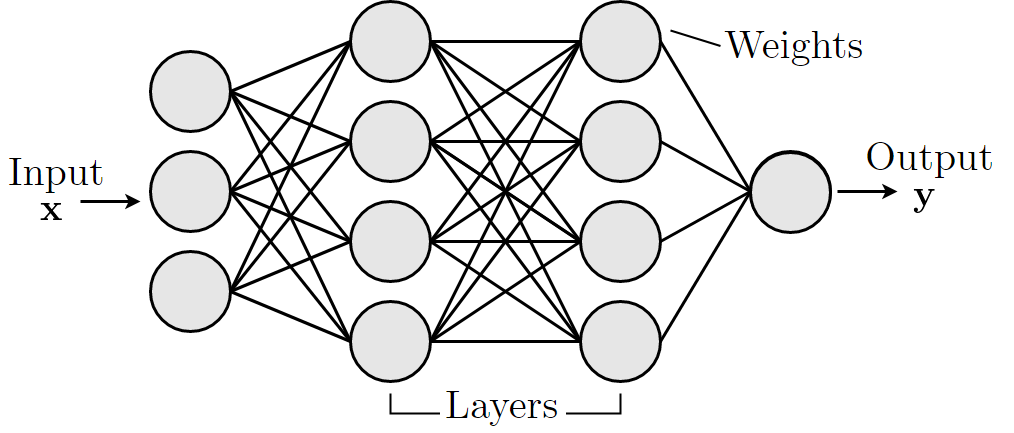

The diagram above was exported from draw.io. Its source (the exported page's mxGraphModel, read from the mxfile embedded in the PNG):
<mxGraphModel dx="2249" dy="755" grid="1" gridSize="10" guides="1" tooltips="1" connect="1" arrows="1" fold="1" page="1" pageScale="1" pageWidth="827" pageHeight="1169" math="0" shadow="0">
  <root>
    <mxCell id="0" />
    <mxCell id="1" parent="0" />
    <mxCell id="2" value="" style="shape=partialRectangle;whiteSpace=wrap;html=1;bottom=1;right=1;left=1;top=0;fillColor=none;routingCenterX=-0.5;strokeWidth=2;" vertex="1" parent="1">
      <mxGeometry x="310" y="552" width="230" height="20" as="geometry" />
    </mxCell>
    <mxCell id="3" value="" style="shape=image;verticalLabelPosition=bottom;labelBackgroundColor=#ffffff;verticalAlign=top;aspect=fixed;imageAspect=0;image=data:image/png,(base64 omitted: 2420 chars);" vertex="1" parent="1">
      <mxGeometry x="777" y="290" width="156" height="55" as="geometry" />
    </mxCell>
    <mxCell id="4" value="" style="shape=image;verticalLabelPosition=bottom;labelBackgroundColor=#ffffff;verticalAlign=top;aspect=fixed;imageAspect=0;image=data:image/png,(base64 omitted: 1692 chars);" vertex="1" parent="1">
      <mxGeometry x="-80" y="306" width="109" height="54" as="geometry" />
    </mxCell>
    <mxCell id="5" value="" style="ellipse;whiteSpace=wrap;html=1;aspect=fixed;strokeWidth=3;fillColor=#E6E6E6;" vertex="1" parent="1">
      <mxGeometry x="270" y="460" width="80" height="80" as="geometry" />
    </mxCell>
    <mxCell id="6" value="" style="ellipse;whiteSpace=wrap;html=1;aspect=fixed;strokeWidth=3;fillColor=#E6E6E6;" vertex="1" parent="1">
      <mxGeometry x="270" y="360" width="80" height="80" as="geometry" />
    </mxCell>
    <mxCell id="7" value="" style="ellipse;whiteSpace=wrap;html=1;aspect=fixed;fontStyle=1;strokeWidth=3;fillColor=#E6E6E6;" vertex="1" parent="1">
      <mxGeometry x="270" y="260" width="80" height="80" as="geometry" />
    </mxCell>
    <mxCell id="8" value="" style="ellipse;whiteSpace=wrap;html=1;aspect=fixed;strokeWidth=3;fillColor=#E6E6E6;" vertex="1" parent="1">
      <mxGeometry x="270" y="160" width="80" height="80" as="geometry" />
    </mxCell>
    <mxCell id="9" value="" style="ellipse;whiteSpace=wrap;html=1;aspect=fixed;strokeWidth=3;fillColor=#E6E6E6;" vertex="1" parent="1">
      <mxGeometry x="500" y="460" width="80" height="80" as="geometry" />
    </mxCell>
    <mxCell id="10" value="" style="ellipse;whiteSpace=wrap;html=1;aspect=fixed;strokeWidth=3;fillColor=#E6E6E6;" vertex="1" parent="1">
      <mxGeometry x="500" y="360" width="80" height="80" as="geometry" />
    </mxCell>
    <mxCell id="11" value="" style="ellipse;whiteSpace=wrap;html=1;aspect=fixed;fontStyle=1;strokeWidth=3;fillColor=#E6E6E6;" vertex="1" parent="1">
      <mxGeometry x="500" y="260" width="80" height="80" as="geometry" />
    </mxCell>
    <mxCell id="12" value="" style="ellipse;whiteSpace=wrap;html=1;aspect=fixed;strokeWidth=3;fillColor=#E6E6E6;" vertex="1" parent="1">
      <mxGeometry x="500" y="160" width="80" height="80" as="geometry" />
    </mxCell>
    <mxCell id="13" value="" style="ellipse;whiteSpace=wrap;html=1;aspect=fixed;strokeWidth=3;fillColor=#E6E6E6;" vertex="1" parent="1">
      <mxGeometry x="70" y="410" width="80" height="80" as="geometry" />
    </mxCell>
    <mxCell id="14" value="" style="ellipse;whiteSpace=wrap;html=1;aspect=fixed;strokeWidth=3;fillColor=#E6E6E6;" vertex="1" parent="1">
      <mxGeometry x="70" y="310" width="80" height="80" as="geometry" />
    </mxCell>
    <mxCell id="15" value="" style="ellipse;whiteSpace=wrap;html=1;aspect=fixed;fontStyle=1;strokeWidth=3;fillColor=#E6E6E6;" vertex="1" parent="1">
      <mxGeometry x="70" y="210" width="80" height="80" as="geometry" />
    </mxCell>
    <mxCell id="16" value="" style="ellipse;whiteSpace=wrap;html=1;aspect=fixed;strokeWidth=3;" vertex="1" parent="1">
      <mxGeometry x="670" y="310" width="80" height="80" as="geometry" />
    </mxCell>
    <mxCell id="17" value="" style="endArrow=none;html=1;exitX=1;exitY=0.5;exitDx=0;exitDy=0;entryX=0;entryY=0.5;entryDx=0;entryDy=0;strokeWidth=3;" edge="1" source="15" target="8" parent="1">
      <mxGeometry width="50" height="50" relative="1" as="geometry">
        <mxPoint x="390" y="410" as="sourcePoint" />
        <mxPoint x="250" y="190" as="targetPoint" />
      </mxGeometry>
    </mxCell>
    <mxCell id="18" value="" style="endArrow=none;html=1;exitX=1;exitY=0.5;exitDx=0;exitDy=0;entryX=0;entryY=0.5;entryDx=0;entryDy=0;strokeWidth=3;" edge="1" source="15" target="7" parent="1">
      <mxGeometry width="50" height="50" relative="1" as="geometry">
        <mxPoint x="160" y="260" as="sourcePoint" />
        <mxPoint x="280" y="210" as="targetPoint" />
      </mxGeometry>
    </mxCell>
    <mxCell id="19" value="" style="endArrow=none;html=1;exitX=1;exitY=0.5;exitDx=0;exitDy=0;entryX=0;entryY=0.5;entryDx=0;entryDy=0;strokeWidth=3;" edge="1" source="15" target="6" parent="1">
      <mxGeometry width="50" height="50" relative="1" as="geometry">
        <mxPoint x="160" y="260" as="sourcePoint" />
        <mxPoint x="280" y="310" as="targetPoint" />
      </mxGeometry>
    </mxCell>
    <mxCell id="20" value="" style="endArrow=none;html=1;exitX=1;exitY=0.5;exitDx=0;exitDy=0;entryX=0;entryY=0.5;entryDx=0;entryDy=0;strokeWidth=3;" edge="1" source="15" target="5" parent="1">
      <mxGeometry width="50" height="50" relative="1" as="geometry">
        <mxPoint x="160" y="260" as="sourcePoint" />
        <mxPoint x="280" y="410" as="targetPoint" />
      </mxGeometry>
    </mxCell>
    <mxCell id="21" value="" style="endArrow=none;html=1;exitX=1;exitY=0.5;exitDx=0;exitDy=0;entryX=0;entryY=0.5;entryDx=0;entryDy=0;strokeWidth=3;" edge="1" source="14" target="7" parent="1">
      <mxGeometry width="50" height="50" relative="1" as="geometry">
        <mxPoint x="160" y="260" as="sourcePoint" />
        <mxPoint x="280" y="510" as="targetPoint" />
      </mxGeometry>
    </mxCell>
    <mxCell id="22" value="" style="endArrow=none;html=1;exitX=1;exitY=0.5;exitDx=0;exitDy=0;entryX=0;entryY=0.5;entryDx=0;entryDy=0;strokeWidth=3;" edge="1" source="14" target="6" parent="1">
      <mxGeometry width="50" height="50" relative="1" as="geometry">
        <mxPoint x="160" y="360" as="sourcePoint" />
        <mxPoint x="280" y="310" as="targetPoint" />
      </mxGeometry>
    </mxCell>
    <mxCell id="23" value="" style="endArrow=none;html=1;exitX=1;exitY=0.5;exitDx=0;exitDy=0;entryX=0;entryY=0.5;entryDx=0;entryDy=0;strokeWidth=3;" edge="1" source="14" target="5" parent="1">
      <mxGeometry width="50" height="50" relative="1" as="geometry">
        <mxPoint x="140" y="370" as="sourcePoint" />
        <mxPoint x="260" y="420" as="targetPoint" />
      </mxGeometry>
    </mxCell>
    <mxCell id="24" value="" style="endArrow=none;html=1;exitX=1;exitY=0.5;exitDx=0;exitDy=0;entryX=0;entryY=0.5;entryDx=0;entryDy=0;strokeWidth=3;" edge="1" source="13" target="5" parent="1">
      <mxGeometry width="50" height="50" relative="1" as="geometry">
        <mxPoint x="160" y="360" as="sourcePoint" />
        <mxPoint x="220" y="500" as="targetPoint" />
      </mxGeometry>
    </mxCell>
    <mxCell id="25" value="" style="endArrow=none;html=1;exitX=1;exitY=0.5;exitDx=0;exitDy=0;entryX=0;entryY=0.5;entryDx=0;entryDy=0;strokeWidth=3;" edge="1" source="13" target="6" parent="1">
      <mxGeometry width="50" height="50" relative="1" as="geometry">
        <mxPoint x="160" y="460" as="sourcePoint" />
        <mxPoint x="280" y="510" as="targetPoint" />
      </mxGeometry>
    </mxCell>
    <mxCell id="26" value="" style="endArrow=none;html=1;exitX=1;exitY=0.5;exitDx=0;exitDy=0;entryX=0;entryY=0.5;entryDx=0;entryDy=0;strokeWidth=3;" edge="1" source="13" target="7" parent="1">
      <mxGeometry width="50" height="50" relative="1" as="geometry">
        <mxPoint x="160" y="460" as="sourcePoint" />
        <mxPoint x="280" y="410" as="targetPoint" />
      </mxGeometry>
    </mxCell>
    <mxCell id="27" value="" style="endArrow=none;html=1;exitX=1;exitY=0.5;exitDx=0;exitDy=0;entryX=0;entryY=0.5;entryDx=0;entryDy=0;strokeWidth=3;" edge="1" source="13" target="8" parent="1">
      <mxGeometry width="50" height="50" relative="1" as="geometry">
        <mxPoint x="160" y="460" as="sourcePoint" />
        <mxPoint x="280" y="310" as="targetPoint" />
      </mxGeometry>
    </mxCell>
    <mxCell id="28" value="" style="endArrow=none;html=1;exitX=1;exitY=0.5;exitDx=0;exitDy=0;entryX=0;entryY=0.5;entryDx=0;entryDy=0;strokeWidth=3;" edge="1" source="14" target="8" parent="1">
      <mxGeometry width="50" height="50" relative="1" as="geometry">
        <mxPoint x="160" y="260" as="sourcePoint" />
        <mxPoint x="280" y="210" as="targetPoint" />
      </mxGeometry>
    </mxCell>
    <mxCell id="29" value="" style="endArrow=none;html=1;exitX=1;exitY=0.5;exitDx=0;exitDy=0;entryX=0;entryY=0.5;entryDx=0;entryDy=0;strokeWidth=3;" edge="1" target="12" parent="1">
      <mxGeometry width="50" height="50" relative="1" as="geometry">
        <mxPoint x="350" y="200" as="sourcePoint" />
        <mxPoint x="470" y="150" as="targetPoint" />
      </mxGeometry>
    </mxCell>
    <mxCell id="30" value="" style="endArrow=none;html=1;entryX=0;entryY=0.5;entryDx=0;entryDy=0;strokeWidth=3;" edge="1" target="11" parent="1">
      <mxGeometry width="50" height="50" relative="1" as="geometry">
        <mxPoint x="350" y="200" as="sourcePoint" />
        <mxPoint x="510" y="150" as="targetPoint" />
      </mxGeometry>
    </mxCell>
    <mxCell id="31" value="" style="endArrow=none;html=1;entryX=0;entryY=0.5;entryDx=0;entryDy=0;exitX=1;exitY=0.5;exitDx=0;exitDy=0;strokeWidth=3;" edge="1" source="8" target="10" parent="1">
      <mxGeometry width="50" height="50" relative="1" as="geometry">
        <mxPoint x="360" y="210" as="sourcePoint" />
        <mxPoint x="510" y="310" as="targetPoint" />
      </mxGeometry>
    </mxCell>
    <mxCell id="32" value="" style="endArrow=none;html=1;entryX=0;entryY=0.5;entryDx=0;entryDy=0;exitX=1;exitY=0.5;exitDx=0;exitDy=0;strokeWidth=3;" edge="1" source="8" target="9" parent="1">
      <mxGeometry width="50" height="50" relative="1" as="geometry">
        <mxPoint x="360" y="210" as="sourcePoint" />
        <mxPoint x="510" y="410" as="targetPoint" />
      </mxGeometry>
    </mxCell>
    <mxCell id="33" value="" style="endArrow=none;html=1;entryX=0;entryY=0.5;entryDx=0;entryDy=0;exitX=1;exitY=0.5;exitDx=0;exitDy=0;strokeWidth=3;" edge="1" source="7" target="12" parent="1">
      <mxGeometry width="50" height="50" relative="1" as="geometry">
        <mxPoint x="360" y="210" as="sourcePoint" />
        <mxPoint x="510" y="510" as="targetPoint" />
      </mxGeometry>
    </mxCell>
    <mxCell id="34" value="" style="endArrow=none;html=1;entryX=0;entryY=0.5;entryDx=0;entryDy=0;exitX=1;exitY=0.5;exitDx=0;exitDy=0;strokeWidth=3;" edge="1" source="7" target="11" parent="1">
      <mxGeometry width="50" height="50" relative="1" as="geometry">
        <mxPoint x="360" y="310" as="sourcePoint" />
        <mxPoint x="510" y="210" as="targetPoint" />
      </mxGeometry>
    </mxCell>
    <mxCell id="35" value="" style="endArrow=none;html=1;entryX=0;entryY=0.5;entryDx=0;entryDy=0;exitX=1;exitY=0.5;exitDx=0;exitDy=0;strokeWidth=3;" edge="1" source="7" target="10" parent="1">
      <mxGeometry width="50" height="50" relative="1" as="geometry">
        <mxPoint x="360" y="310" as="sourcePoint" />
        <mxPoint x="510" y="310" as="targetPoint" />
      </mxGeometry>
    </mxCell>
    <mxCell id="36" value="" style="endArrow=none;html=1;entryX=0;entryY=0.5;entryDx=0;entryDy=0;exitX=1;exitY=0.5;exitDx=0;exitDy=0;strokeWidth=3;" edge="1" source="7" target="10" parent="1">
      <mxGeometry width="50" height="50" relative="1" as="geometry">
        <mxPoint x="360" y="310" as="sourcePoint" />
        <mxPoint x="510" y="410" as="targetPoint" />
      </mxGeometry>
    </mxCell>
    <mxCell id="37" value="" style="endArrow=none;html=1;exitX=1;exitY=0.5;exitDx=0;exitDy=0;strokeWidth=3;" edge="1" source="6" parent="1">
      <mxGeometry width="50" height="50" relative="1" as="geometry">
        <mxPoint x="360" y="310" as="sourcePoint" />
        <mxPoint x="500" y="400" as="targetPoint" />
      </mxGeometry>
    </mxCell>
    <mxCell id="38" value="" style="endArrow=none;html=1;exitX=1;exitY=0.5;exitDx=0;exitDy=0;entryX=0;entryY=0.5;entryDx=0;entryDy=0;strokeWidth=3;" edge="1" source="7" target="9" parent="1">
      <mxGeometry width="50" height="50" relative="1" as="geometry">
        <mxPoint x="360" y="410" as="sourcePoint" />
        <mxPoint x="510" y="410" as="targetPoint" />
      </mxGeometry>
    </mxCell>
    <mxCell id="39" value="" style="endArrow=none;html=1;exitX=1;exitY=0.5;exitDx=0;exitDy=0;entryX=0;entryY=0.5;entryDx=0;entryDy=0;strokeWidth=3;" edge="1" source="6" target="11" parent="1">
      <mxGeometry width="50" height="50" relative="1" as="geometry">
        <mxPoint x="360" y="310" as="sourcePoint" />
        <mxPoint x="510" y="510" as="targetPoint" />
      </mxGeometry>
    </mxCell>
    <mxCell id="40" value="" style="endArrow=none;html=1;exitX=1;exitY=0.5;exitDx=0;exitDy=0;entryX=0;entryY=0.5;entryDx=0;entryDy=0;strokeWidth=3;" edge="1" source="6" target="12" parent="1">
      <mxGeometry width="50" height="50" relative="1" as="geometry">
        <mxPoint x="360" y="410" as="sourcePoint" />
        <mxPoint x="510" y="310" as="targetPoint" />
      </mxGeometry>
    </mxCell>
    <mxCell id="41" value="" style="endArrow=none;html=1;entryX=0;entryY=0.5;entryDx=0;entryDy=0;strokeWidth=3;" edge="1" target="9" parent="1">
      <mxGeometry width="50" height="50" relative="1" as="geometry">
        <mxPoint x="350" y="400" as="sourcePoint" />
        <mxPoint x="510" y="210" as="targetPoint" />
      </mxGeometry>
    </mxCell>
    <mxCell id="42" value="" style="endArrow=none;html=1;exitX=1;exitY=0.5;exitDx=0;exitDy=0;strokeWidth=3;" edge="1" source="5" parent="1">
      <mxGeometry width="50" height="50" relative="1" as="geometry">
        <mxPoint x="360" y="410" as="sourcePoint" />
        <mxPoint x="500" y="500" as="targetPoint" />
      </mxGeometry>
    </mxCell>
    <mxCell id="43" value="" style="endArrow=none;html=1;entryX=0;entryY=0.5;entryDx=0;entryDy=0;exitX=1;exitY=0.5;exitDx=0;exitDy=0;strokeWidth=3;" edge="1" source="5" target="10" parent="1">
      <mxGeometry width="50" height="50" relative="1" as="geometry">
        <mxPoint x="370" y="420" as="sourcePoint" />
        <mxPoint x="520" y="520" as="targetPoint" />
      </mxGeometry>
    </mxCell>
    <mxCell id="44" value="" style="endArrow=none;html=1;entryX=0;entryY=0.5;entryDx=0;entryDy=0;exitX=1;exitY=0.5;exitDx=0;exitDy=0;strokeWidth=3;" edge="1" source="5" target="11" parent="1">
      <mxGeometry width="50" height="50" relative="1" as="geometry">
        <mxPoint x="360" y="510" as="sourcePoint" />
        <mxPoint x="510" y="410" as="targetPoint" />
      </mxGeometry>
    </mxCell>
    <mxCell id="45" value="" style="endArrow=none;html=1;strokeWidth=3;" edge="1" parent="1">
      <mxGeometry width="50" height="50" relative="1" as="geometry">
        <mxPoint x="350" y="500" as="sourcePoint" />
        <mxPoint x="500" y="200" as="targetPoint" />
      </mxGeometry>
    </mxCell>
    <mxCell id="46" value="" style="endArrow=none;html=1;entryX=0;entryY=0.5;entryDx=0;entryDy=0;exitX=1;exitY=0.5;exitDx=0;exitDy=0;strokeWidth=3;" edge="1" source="9" target="16" parent="1">
      <mxGeometry width="50" height="50" relative="1" as="geometry">
        <mxPoint x="370" y="520" as="sourcePoint" />
        <mxPoint x="520" y="320" as="targetPoint" />
      </mxGeometry>
    </mxCell>
    <mxCell id="47" value="" style="endArrow=none;html=1;entryX=0;entryY=0.5;entryDx=0;entryDy=0;exitX=1;exitY=0.5;exitDx=0;exitDy=0;strokeWidth=3;" edge="1" source="10" target="16" parent="1">
      <mxGeometry width="50" height="50" relative="1" as="geometry">
        <mxPoint x="590" y="510" as="sourcePoint" />
        <mxPoint x="740" y="360" as="targetPoint" />
      </mxGeometry>
    </mxCell>
    <mxCell id="48" value="" style="endArrow=none;html=1;entryX=0;entryY=0.5;entryDx=0;entryDy=0;exitX=1;exitY=0.5;exitDx=0;exitDy=0;strokeWidth=3;" edge="1" source="11" target="16" parent="1">
      <mxGeometry width="50" height="50" relative="1" as="geometry">
        <mxPoint x="590" y="410" as="sourcePoint" />
        <mxPoint x="740" y="360" as="targetPoint" />
      </mxGeometry>
    </mxCell>
    <mxCell id="49" value="" style="endArrow=none;html=1;exitX=1;exitY=0.5;exitDx=0;exitDy=0;strokeWidth=3;entryX=0;entryY=0.5;entryDx=0;entryDy=0;" edge="1" source="12" target="16" parent="1">
      <mxGeometry width="50" height="50" relative="1" as="geometry">
        <mxPoint x="590" y="310" as="sourcePoint" />
        <mxPoint x="730" y="350" as="targetPoint" />
      </mxGeometry>
    </mxCell>
    <mxCell id="50" value="" style="shape=image;verticalLabelPosition=bottom;labelBackgroundColor=#ffffff;verticalAlign=top;aspect=fixed;imageAspect=0;image=data:image/gif,(base64 omitted: 272 chars);" vertex="1" parent="1">
      <mxGeometry x="-40" y="361" width="22" height="19" as="geometry" />
    </mxCell>
    <mxCell id="51" value="" style="endArrow=classic;html=1;strokeWidth=3;" edge="1" parent="1">
      <mxGeometry width="50" height="50" relative="1" as="geometry">
        <mxPoint y="360" as="sourcePoint" />
        <mxPoint x="60" y="360" as="targetPoint" />
      </mxGeometry>
    </mxCell>
    <mxCell id="52" value="" style="shape=image;verticalLabelPosition=bottom;labelBackgroundColor=#ffffff;verticalAlign=top;aspect=fixed;imageAspect=0;image=data:image/gif,(base64 omitted: 308 chars);" vertex="1" parent="1">
      <mxGeometry x="833" y="347" width="22" height="25" as="geometry" />
    </mxCell>
    <mxCell id="53" value="" style="endArrow=classic;html=1;strokeWidth=3;" edge="1" parent="1">
      <mxGeometry width="50" height="50" relative="1" as="geometry">
        <mxPoint x="757" y="350" as="sourcePoint" />
        <mxPoint x="817" y="350" as="targetPoint" />
      </mxGeometry>
    </mxCell>
    <mxCell id="54" value="" style="ellipse;whiteSpace=wrap;html=1;aspect=fixed;strokeWidth=3;fillColor=#E6E6E6;" vertex="1" parent="1">
      <mxGeometry x="670" y="311" width="80" height="80" as="geometry" />
    </mxCell>
    <mxCell id="55" value="" style="shape=image;verticalLabelPosition=bottom;labelBackgroundColor=#ffffff;verticalAlign=top;aspect=fixed;imageAspect=0;image=data:image/png,(base64 omitted: 2620 chars);" vertex="1" parent="1">
      <mxGeometry x="360" y="543" width="126" height="48" as="geometry" />
    </mxCell>
    <mxCell id="56" value="" style="shape=image;verticalLabelPosition=bottom;labelBackgroundColor=#ffffff;verticalAlign=top;aspect=fixed;imageAspect=0;image=data:image/png,(base64 omitted: 3448 chars);" vertex="1" parent="1">
      <mxGeometry x="640" y="180" width="149" height="49" as="geometry" />
    </mxCell>
    <mxCell id="57" value="" style="endArrow=none;html=1;strokeWidth=2;exitX=0;exitY=0.5;exitDx=0;exitDy=0;" edge="1" source="56" parent="1">
      <mxGeometry width="50" height="50" relative="1" as="geometry">
        <mxPoint x="590" y="410" as="sourcePoint" />
        <mxPoint x="590" y="189" as="targetPoint" />
      </mxGeometry>
    </mxCell>
  </root>
</mxGraphModel>